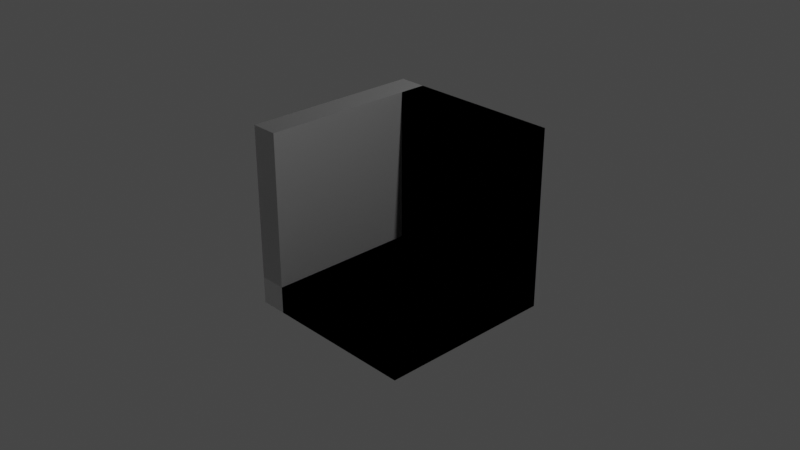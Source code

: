 # Source: dungeon_inside_corner.blend  (saved by Blender 2.93.21; exported with 4.5.12 LTS)
import bpy
from mathutils import Matrix  # noqa: F401  (used for matrix-valued properties, if any)

bpy.ops.wm.read_factory_settings(use_empty=True)
scene = bpy.context.scene
scene.name = 'Scene'

# ---- collections
col_collection = bpy.data.collections.new('Collection'); scene.collection.children.link(col_collection)

# ---- images (referenced by path relative to the original .blend; pixels are not part of the script)
import os
ASSET_DIR = os.environ.get("B2B_ASSET_DIR", "")  # directory of the original .blend (textures are referenced by path, not embedded)
HERE = os.path.dirname(os.path.abspath(__file__))  # packed textures are extracted next to this script under _unpacked/

def load_image(name, relpath, width, height, colorspace="sRGB"):
    """Load a texture the original file referenced (path relative to the .blend, or extracted next to this script)."""
    p = next((c for c in (os.path.join(HERE, relpath), os.path.join(ASSET_DIR, relpath)) if relpath and os.path.exists(c)), "")
    if p:
        img = bpy.data.images.load(p, check_existing=True)
        img.name = name
    else:  # same state as the original file: an image datablock whose file is absent (Cycles renders it pink)
        img = bpy.data.images.new(name, width, height)
        img.source = "FILE"
        img.filepath = "//" + (relpath or name)
    img.colorspace_settings.name = colorspace
    return img
img_stylized_bricks_normal_png = load_image('stylized_bricks_normal.png', 'stylized_bricks_normal.png', 1024, 1024, 'Non-Color')
img_stylized_bricks_basecolor_png = load_image('stylized_bricks_basecolor.png', 'stylized_bricks_basecolor.png', 1024, 1024, 'sRGB')

# ---- materials (node trees are filled in below, after node groups)
mat_bricks = bpy.data.materials.new('bricks')
mat_bricks.alpha_threshold = 0.0
mat_bricks.use_transparent_shadow = False
mat_bricks.line_color = (0.0, 0.0, 0.0, 1.0)

# ---- material node trees
mat_bricks.use_nodes = True; mat_bricks.node_tree.nodes.clear()
_N = mat_bricks.node_tree.nodes; _L = mat_bricks.node_tree.links
n0 = _N.new('ShaderNodeMapping'); n0.name = 'Mapping'; n0.location = (-672, -245)
n0.width = 240
n1 = _N.new('ShaderNodeTexCoord'); n1.name = 'Texture Coordinate'; n1.location = (-872, -262)
n2 = _N.new('ShaderNodeTexImage'); n2.name = 'Image Texture'; n2.location = (-372, -274)
n2.image = img_stylized_bricks_normal_png
n3 = _N.new('ShaderNodeOutputMaterial'); n3.name = 'Material Output'; n3.location = (830, 190)
n4 = _N.new('ShaderNodeNormalMap'); n4.name = 'Normal Map'; n4.location = (-85, -245)
n5 = _N.new('ShaderNodeBsdfPrincipled'); n5.name = 'Principled BSDF'; n5.location = (145, 306)
n5.distribution = 'GGX'
n5.subsurface_method = 'BURLEY'
n5.inputs[2].default_value = 0.6227
n5.inputs[3].default_value = 0.0
n5.inputs[27].default_value = (0.0, 0.0, 0.0, 1.0)
n5.inputs[28].default_value = 1.0
n6 = _N.new('ShaderNodeMapping'); n6.name = 'Mapping.001'; n6.location = (-762, 263)
n6.width = 240
n7 = _N.new('ShaderNodeTexCoord'); n7.name = 'Texture Coordinate.001'; n7.location = (-962, 246)
n8 = _N.new('ShaderNodeTexImage'); n8.name = 'Image Texture.001'; n8.location = (-462, 234)
n8.image = img_stylized_bricks_basecolor_png
_L.new(n5.outputs[0], n3.inputs[0])
_L.new(n0.outputs[0], n2.inputs[0])
_L.new(n1.outputs[2], n0.inputs[0])
_L.new(n2.outputs[0], n4.inputs[1])
_L.new(n4.outputs[0], n5.inputs[5])
_L.new(n8.outputs[0], n5.inputs[0])
_L.new(n6.outputs[0], n8.inputs[0])
_L.new(n7.outputs[2], n6.inputs[0])
n3.is_active_output = True

# ---- world
world_world = bpy.data.worlds.new('World'); scene.world = world_world
world_world.use_nodes = True; world_world.node_tree.nodes.clear()
_N = world_world.node_tree.nodes; _L = world_world.node_tree.links
n0 = _N.new('ShaderNodeOutputWorld'); n0.name = 'World Output'; n0.location = (300, 300)
n1 = _N.new('ShaderNodeBackground'); n1.name = 'Background'; n1.location = (10, 300)
n1.inputs[0].default_value = (0.05088, 0.05088, 0.05088, 1.0)
_L.new(n1.outputs[0], n0.inputs[0])
n0.is_active_output = True
world_world.color = (0.05088, 0.05088, 0.05088)
world_world.use_sun_shadow = False
world_world.sun_shadow_jitter_overblur = 0.0

# ---- cameras
cam_camera = bpy.data.cameras.new('Camera')
cam_camera.clip_end = 100.0
cam_camera.ortho_scale = 7.314

# ---- lights
light_light = bpy.data.lights.new('Light', 'POINT')
light_light.transmission_factor = 0.0
light_light.energy = 1000.0
light_light.shadow_soft_size = 0.1
light_light.shadow_maximum_resolution = 0.006
light_light.use_absolute_resolution = True

# ---- meshes
me_cube = bpy.data.meshes.new('Cube')
me_cube.from_pydata([(1.0, 1.0, 1.0), (1.0, 1.0, -1.0), (1.0, -1.0, -1.0), (-1.0, 1.0, 1.0), (-1.0, 1.0, -1.0), (-1.0, -1.0, 1.0), (-1.0, -1.0, -1.0), (-1.0, 0.6967, -1.0), (-1.0, 0.6967, 1.0), (1.0, 0.6967, -1.0), (-0.6967, -1.0, -1.0), (-0.6967, 1.0, 1.0), (-0.6967, 1.0, -1.0), (-0.6967, -1.0, 1.0), (-0.6967, 0.6967, -1.0), (-1.0, 1.0, -0.7), (-1.0, -1.0, -0.7), (1.0, 1.0, -0.7), (-0.6967, 1.0, -0.7), (-1.0, 0.6967, -0.7), (-0.6967, 0.6967, 1.0), (1.0, -1.0, -0.7), (1.0, 0.6967, -0.7), (-0.6967, -1.0, -0.7), (-0.6967, 0.6967, -0.7), (1.0, 0.6967, 1.0)], [], [(4, 12, 14, 7), (18, 17, 1, 12), (2, 10, 14, 9), (6, 16, 19, 7), (10, 23, 16, 6), (0, 11, 20, 25), (16, 23, 13, 5), (11, 18, 15, 3), (15, 18, 12, 4), (18, 11, 0, 17), (1, 17, 22, 9), (22, 17, 0, 25), (7, 19, 15, 4), (16, 5, 8, 19), (15, 19, 8, 3), (5, 13, 20, 8), (24, 23, 21, 22), (14, 10, 6, 7), (12, 1, 9, 14), (11, 3, 8, 20), (21, 23, 10, 2), (22, 21, 2, 9), (25, 20, 24, 22), (13, 23, 24, 20)])
_uv = me_cube.uv_layers.new(name='UVMap')
_uv.uv.foreach_set('vector', [-0.6183, 0.3874, -0.6633, 0.3874, -0.6633, 0.4325, -0.6183, 0.4325, -0.5379, 0.3052, -0.5379, 0.05313, -0.5824, 0.05313, -0.5824, 0.3052, -0.9153, 0.6845, -0.6633, 0.6845, -0.6633, 0.4325, -0.9153, 0.4325, -0.5542, 0.6502, -0.5096, 0.6502, -0.5096, 0.3981, -0.5542, 0.3981, -0.7356, 0.2018, -0.7672, 0.2333, -0.799, 0.2014, -0.7675, 0.17, -0.8007, 0.1991, -0.9789, 0.02085, -0.947, -0.01101, -0.7688, 0.1672, -0.2251, -0.0009765, 0.001312, -0.0009765, 0.001312, 1.999, -0.2251, 1.999, -0.2853, 0.3052, -0.5379, 0.3052, -0.5379, 0.3502, -0.2853, 0.3502, -0.5379, 0.3502, -0.5379, 0.3052, -0.5824, 0.3052, -0.5824, 0.3502, -0.5379, 0.3052, -0.2853, 0.3052, -0.2853, 0.05313, -0.5379, 0.05313, -0.523, -0.01122, -0.5545, 0.02033, -0.5864, -0.01151, -0.5549, -0.04305, 1.997, -0.0009766, 2.179, -0.0009766, 2.179, 1.999, 1.997, 1.999, -0.5542, 0.3981, -0.5096, 0.3981, -0.5096, 0.3531, -0.5542, 0.3531, -0.5096, 0.6502, -0.2571, 0.6502, -0.2571, 0.3981, -0.5096, 0.3981, -0.5096, 0.3531, -0.5096, 0.3981, -0.2571, 0.3981, -0.2571, 0.3531, -0.8007, -0.2211, -0.7688, -0.1892, -0.947, -0.01101, -0.9789, -0.04287, -0.2647, -0.2217, -0.0127, -0.2217, -0.0127, 0.03036, -0.2647, 0.03036, -0.6633, 0.4325, -0.6633, 0.6845, -0.6183, 0.6845, -0.6183, 0.4325, -0.6633, 0.3874, -0.9153, 0.3874, -0.9153, 0.4325, -0.6633, 0.4325, -0.9789, 0.02085, -1.011, -0.01101, -0.9789, -0.04287, -0.947, -0.01101, -0.5891, 0.4117, -0.7672, 0.2333, -0.7356, 0.2018, -0.5576, 0.3802, -0.5864, -0.01151, -0.7648, -0.1895, -0.7333, -0.2211, -0.5549, -0.04305, 1.997, 1.999, 0.001312, 1.999, 0.001312, -0.0009766, 1.997, -0.0009766, 0.001312, 1.999, 0.001312, -0.0009765, 1.997, -0.0009766, 1.997, 1.999])
me_cube.materials.append(mat_bricks)
me_cube.use_remesh_preserve_volume = False
me_cube.use_remesh_preserve_attributes = False
me_cube.use_mirror_vertex_groups = False
me_cube.update()
me_cube_001 = bpy.data.meshes.new('Cube.001')
me_cube_001.from_pydata([(1.0, 1.0, 1.0), (1.0, 1.0, -1.0), (1.0, -1.0, -1.0), (1.0, 0.6967, -1.0), (-0.6967, -1.0, -1.0), (-0.6967, 1.0, 1.0), (-0.6967, 1.0, -1.0), (-0.6967, 0.6967, -1.0), (1.0, 1.0, -0.7), (-0.6967, 1.0, -0.7), (-0.6967, 0.6967, 1.0), (1.0, -1.0, -0.7), (1.0, 0.6967, -0.7), (-0.6967, -1.0, -0.7), (-0.6967, 0.6967, -0.7), (1.0, 0.6967, 1.0)], [], [(9, 8, 1, 6), (2, 4, 7, 3), (0, 5, 10, 15), (9, 5, 0, 8), (1, 8, 12, 3), (12, 8, 0, 15), (14, 13, 11, 12), (6, 1, 3, 7), (11, 13, 4, 2), (12, 11, 2, 3), (15, 10, 14, 12), (14, 10, 5, 9), (7, 4, 13, 14), (6, 7, 14, 9)])
_uv = me_cube_001.uv_layers.new(name='UVMap')
_uv.uv.foreach_set('vector', [-0.5379, 0.3052, -0.5379, 0.05313, -0.5824, 0.05313, -0.5824, 0.3052, -0.9153, 0.6845, -0.6633, 0.6845, -0.6633, 0.4325, -0.9153, 0.4325, 0.6894, 1.099, -0.9789, 0.02085, -0.947, -0.01101, 0.6143, 1.083, -0.5379, 0.3052, -0.2853, 0.3052, -0.2853, 0.05313, -0.5379, 0.05313, -0.523, -0.01122, 0.8125, 0.009675, 0.7055, -0.006241, -0.5549, -0.04305, 0.7055, -0.006241, 0.8125, 0.009675, 0.6894, 1.099, 0.6143, 1.083, -0.2647, -0.2217, -0.0127, -0.2217, -0.0127, 0.03036, -0.2647, 0.03036, -0.6633, 0.3874, -0.9153, 0.3874, -0.9153, 0.4325, -0.6633, 0.4325, -0.5891, 0.4117, -0.7672, 0.2333, -0.7356, 0.2018, -0.5576, 0.3802, -0.5864, -0.01151, -0.7648, -0.1895, -0.7333, -0.2211, -0.5549, -0.04305, 1.997, 1.999, 0.001312, 1.999, 0.001312, -0.0009766, 1.997, -0.0009766, -1.126, -0.1896, -0.947, -0.01101, -0.9789, 0.02085, -1.157, -0.1577, -1.157, -0.2211, -0.9789, -0.3993, -0.9474, -0.3678, -1.126, -0.1896, -1.189, -0.1892, -1.157, -0.2211, -1.126, -0.1896, -1.157, -0.1577])
me_cube_001.materials.append(mat_bricks)
me_cube_001.use_remesh_preserve_volume = False
me_cube_001.use_remesh_preserve_attributes = False
me_cube_001.use_mirror_vertex_groups = False
me_cube_001.update()

# ---- objects
ob_dungeon_inside_corner = bpy.data.objects.new('dungeon_inside_corner', me_cube)
ob_light = bpy.data.objects.new('Light', light_light)
ob_camera = bpy.data.objects.new('Camera', cam_camera)
ob_dungeon_wall = bpy.data.objects.new('dungeon_wall', me_cube_001)

# ---- transforms, parenting, visibility, modifiers, constraints
ob_dungeon_inside_corner.location = (0.0, 0.0, 0.0)
ob_dungeon_inside_corner.lock_rotations_4d = False
ob_dungeon_inside_corner.empty_display_type = 'ARROWS'
ob_dungeon_inside_corner.lineart.crease_threshold = 0.0
ob_light.location = (4.076, 1.005, 5.904)
ob_light.rotation_euler = (0.6503, 0.05522, 1.866)
ob_light.lock_rotations_4d = False
ob_light.empty_display_type = 'ARROWS'
ob_light.color = (0.0, 0.0, 0.0, 0.0)
ob_light.lineart.crease_threshold = 0.0
ob_camera.location = (7.359, -6.926, 4.958)
ob_camera.rotation_euler = (1.109, 0.0, 0.8149)
ob_camera.lock_rotations_4d = False
ob_camera.empty_display_type = 'ARROWS'
ob_camera.color = (0.0, 0.0, 0.0, 0.0)
ob_camera.display_type = 'WIRE'
ob_camera.lineart.crease_threshold = 0.0
ob_dungeon_wall.location = (0.0, 0.0, 0.0)
ob_dungeon_wall.lock_rotations_4d = False
ob_dungeon_wall.empty_display_type = 'ARROWS'
ob_dungeon_wall.lineart.crease_threshold = 0.0

# ---- collection membership
col_collection.objects.link(ob_dungeon_inside_corner)
col_collection.objects.link(ob_light)
col_collection.objects.link(ob_camera)
col_collection.objects.link(ob_dungeon_wall)

# ---- scene / render settings (as saved in the file)
scene.camera = ob_camera
scene.frame_start = 1; scene.frame_end = 250; scene.frame_set(2)
scene.render.engine = 'BLENDER_EEVEE_NEXT'
scene.cycles.use_denoising = False
scene.cycles.samples = 128
scene.cycles.sampling_pattern = 'TABULATED_SOBOL'
scene.cycles.use_adaptive_sampling = False
scene.cycles.use_light_tree = False
scene.view_settings.view_transform = 'Filmic'
bpy.context.view_layer.update()
